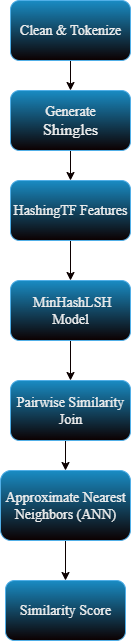

The diagram above was exported from draw.io. Its source (the exported page's mxGraphModel, read from the mxfile embedded in the PNG):
<mxGraphModel dx="1389" dy="703" grid="1" gridSize="10" guides="1" tooltips="1" connect="1" arrows="1" fold="1" page="1" pageScale="1" pageWidth="1169" pageHeight="827" math="0" shadow="0">
  <root>
    <mxCell id="0" />
    <mxCell id="1" parent="0" />
    <mxCell id="VGjZB98viDDVxWm0Evmi-9" style="edgeStyle=orthogonalEdgeStyle;rounded=0;orthogonalLoop=1;jettySize=auto;html=1;exitX=0.5;exitY=1;exitDx=0;exitDy=0;entryX=0.5;entryY=0;entryDx=0;entryDy=0;strokeColor=light-dark(#000000,#0C0000);" edge="1" parent="1" source="VGjZB98viDDVxWm0Evmi-1" target="VGjZB98viDDVxWm0Evmi-2">
      <mxGeometry relative="1" as="geometry" />
    </mxCell>
    <mxCell id="VGjZB98viDDVxWm0Evmi-1" value="&lt;span id=&quot;docs-internal-guid-2464f5d2-7fff-a171-1875-80da8b21a151&quot;&gt;&lt;span style=&quot;background-color: transparent; font-variant-numeric: normal; font-variant-east-asian: normal; font-variant-alternates: normal; font-variant-position: normal; font-variant-emoji: normal; vertical-align: baseline; white-space-collapse: preserve;&quot;&gt;&lt;font style=&quot;color: light-dark(rgb(0, 0, 0), rgb(237, 237, 237)); font-size: 14px;&quot; face=&quot;Times New Roman&quot;&gt;Clean &amp;amp; Tokenize&lt;/font&gt;&lt;/span&gt;&lt;/span&gt;" style="rounded=1;whiteSpace=wrap;html=1;fillColor=#1ba1e2;fontColor=#ffffff;strokeColor=#006EAF;align=center;verticalAlign=middle;fontFamily=Helvetica;fontSize=12;gradientColor=light-dark(#000000,#0C0000);" vertex="1" parent="1">
      <mxGeometry x="200" y="50" width="120" height="60" as="geometry" />
    </mxCell>
    <mxCell id="VGjZB98viDDVxWm0Evmi-10" style="edgeStyle=orthogonalEdgeStyle;rounded=0;orthogonalLoop=1;jettySize=auto;html=1;exitX=0.5;exitY=1;exitDx=0;exitDy=0;entryX=0.5;entryY=0;entryDx=0;entryDy=0;strokeColor=light-dark(#000000,#0C0000);" edge="1" parent="1" source="VGjZB98viDDVxWm0Evmi-2" target="VGjZB98viDDVxWm0Evmi-5">
      <mxGeometry relative="1" as="geometry" />
    </mxCell>
    <mxCell id="VGjZB98viDDVxWm0Evmi-2" value="&lt;span id=&quot;docs-internal-guid-5bf657c2-7fff-5e7d-910d-6bcd01faba00&quot;&gt;&lt;span style=&quot;color: rgb(0, 0, 0); background-color: transparent; font-variant-numeric: normal; font-variant-east-asian: normal; font-variant-alternates: normal; font-variant-position: normal; font-variant-emoji: normal; vertical-align: baseline; white-space-collapse: preserve;&quot;&gt;&lt;font style=&quot;font-size: 14px;&quot; face=&quot;Times New Roman&quot;&gt;Generate&lt;/font&gt;&lt;/span&gt;&lt;/span&gt;&lt;div&gt;&lt;span&gt;&lt;span style=&quot;color: rgb(0, 0, 0); background-color: transparent; font-variant-numeric: normal; font-variant-east-asian: normal; font-variant-alternates: normal; font-variant-position: normal; font-variant-emoji: normal; vertical-align: baseline; white-space-collapse: preserve;&quot;&gt;&lt;font size=&quot;3&quot; style=&quot;&quot; face=&quot;Times New Roman&quot;&gt;Shingles&lt;/font&gt;&lt;/span&gt;&lt;/span&gt;&lt;/div&gt;" style="rounded=1;whiteSpace=wrap;html=1;fillColor=#1ba1e2;fontColor=#ffffff;strokeColor=#006EAF;align=center;verticalAlign=middle;fontFamily=Helvetica;fontSize=12;gradientColor=light-dark(#000000,#0C0000);" vertex="1" parent="1">
      <mxGeometry x="200" y="140" width="120" height="60" as="geometry" />
    </mxCell>
    <mxCell id="VGjZB98viDDVxWm0Evmi-12" style="edgeStyle=orthogonalEdgeStyle;rounded=0;orthogonalLoop=1;jettySize=auto;html=1;exitX=0.5;exitY=1;exitDx=0;exitDy=0;entryX=0.5;entryY=0;entryDx=0;entryDy=0;strokeColor=light-dark(#000000,#0C0000);" edge="1" parent="1" source="VGjZB98viDDVxWm0Evmi-3" target="VGjZB98viDDVxWm0Evmi-4">
      <mxGeometry relative="1" as="geometry" />
    </mxCell>
    <mxCell id="VGjZB98viDDVxWm0Evmi-3" value="&lt;span id=&quot;docs-internal-guid-fb05627a-7fff-e8d5-39db-7686530fc30b&quot;&gt;&lt;span style=&quot;color: rgb(0, 0, 0); background-color: transparent; font-variant-numeric: normal; font-variant-east-asian: normal; font-variant-alternates: normal; font-variant-position: normal; font-variant-emoji: normal; vertical-align: baseline; white-space-collapse: preserve;&quot;&gt;&lt;font style=&quot;font-size: 14px;&quot; face=&quot;Times New Roman&quot;&gt;&amp;nbsp;MinHashLSH Model&lt;/font&gt;&lt;/span&gt;&lt;/span&gt;" style="rounded=1;whiteSpace=wrap;html=1;fillColor=#1ba1e2;fontColor=#ffffff;strokeColor=#006EAF;gradientColor=light-dark(#000000,#0C0000);" vertex="1" parent="1">
      <mxGeometry x="200" y="330" width="120" height="60" as="geometry" />
    </mxCell>
    <mxCell id="VGjZB98viDDVxWm0Evmi-13" style="edgeStyle=orthogonalEdgeStyle;rounded=0;orthogonalLoop=1;jettySize=auto;html=1;exitX=0.5;exitY=1;exitDx=0;exitDy=0;entryX=0.5;entryY=0;entryDx=0;entryDy=0;strokeColor=light-dark(#000000,#0C0000);" edge="1" parent="1" source="VGjZB98viDDVxWm0Evmi-4" target="VGjZB98viDDVxWm0Evmi-6">
      <mxGeometry relative="1" as="geometry" />
    </mxCell>
    <mxCell id="VGjZB98viDDVxWm0Evmi-4" value="&lt;span id=&quot;docs-internal-guid-243b97e4-7fff-1b37-0538-78681d7f5ac8&quot;&gt;&lt;span style=&quot;color: rgb(0, 0, 0); background-color: transparent; font-variant-numeric: normal; font-variant-east-asian: normal; font-variant-alternates: normal; font-variant-position: normal; font-variant-emoji: normal; vertical-align: baseline; white-space-collapse: preserve;&quot;&gt;&lt;font style=&quot;font-size: 14px;&quot; face=&quot;Times New Roman&quot;&gt;Pairwise Similarity Join&lt;/font&gt;&lt;/span&gt;&lt;/span&gt;" style="rounded=1;whiteSpace=wrap;html=1;strokeColor=#006EAF;align=center;verticalAlign=middle;fontFamily=Helvetica;fontSize=12;fontColor=#ffffff;fillColor=#1ba1e2;gradientColor=light-dark(#000000,#0C0000);" vertex="1" parent="1">
      <mxGeometry x="200" y="430" width="120" height="60" as="geometry" />
    </mxCell>
    <mxCell id="VGjZB98viDDVxWm0Evmi-11" style="edgeStyle=orthogonalEdgeStyle;rounded=0;orthogonalLoop=1;jettySize=auto;html=1;exitX=0.5;exitY=1;exitDx=0;exitDy=0;entryX=0.5;entryY=0;entryDx=0;entryDy=0;strokeColor=light-dark(#000000,#0C0000);" edge="1" parent="1" source="VGjZB98viDDVxWm0Evmi-5" target="VGjZB98viDDVxWm0Evmi-3">
      <mxGeometry relative="1" as="geometry" />
    </mxCell>
    <mxCell id="VGjZB98viDDVxWm0Evmi-5" value="&lt;span id=&quot;docs-internal-guid-dba9dd68-7fff-c0e6-fa9f-ced8ce472817&quot;&gt;&lt;span style=&quot;color: rgb(0, 0, 0); background-color: transparent; font-variant-numeric: normal; font-variant-east-asian: normal; font-variant-alternates: normal; font-variant-position: normal; font-variant-emoji: normal; vertical-align: baseline; white-space-collapse: preserve;&quot;&gt;&lt;font style=&quot;font-size: 14px;&quot; face=&quot;Times New Roman&quot;&gt;HashingTF Features&lt;/font&gt;&lt;/span&gt;&lt;/span&gt;" style="rounded=1;whiteSpace=wrap;html=1;fillColor=#1ba1e2;fontColor=#ffffff;strokeColor=#006EAF;align=center;verticalAlign=middle;fontFamily=Helvetica;fontSize=12;gradientColor=light-dark(#000000,#0C0000);" vertex="1" parent="1">
      <mxGeometry x="200" y="230" width="120" height="60" as="geometry" />
    </mxCell>
    <mxCell id="VGjZB98viDDVxWm0Evmi-14" style="edgeStyle=orthogonalEdgeStyle;rounded=0;orthogonalLoop=1;jettySize=auto;html=1;exitX=0.5;exitY=1;exitDx=0;exitDy=0;entryX=0.5;entryY=0;entryDx=0;entryDy=0;strokeColor=light-dark(#000000,#0C0000);" edge="1" parent="1" source="VGjZB98viDDVxWm0Evmi-6" target="VGjZB98viDDVxWm0Evmi-7">
      <mxGeometry relative="1" as="geometry" />
    </mxCell>
    <mxCell id="VGjZB98viDDVxWm0Evmi-6" value="&lt;span id=&quot;docs-internal-guid-1c912b5b-7fff-452c-163c-6b3945ca363d&quot;&gt;&lt;span style=&quot;color: rgb(0, 0, 0); background-color: transparent; font-variant-numeric: normal; font-variant-east-asian: normal; font-variant-alternates: normal; font-variant-position: normal; font-variant-emoji: normal; vertical-align: baseline; white-space-collapse: preserve;&quot;&gt;&lt;font face=&quot;Times New Roman&quot; style=&quot;font-size: 14px;&quot;&gt;Approximate Nearest Neighbors (ANN)&lt;/font&gt;&lt;/span&gt;&lt;/span&gt;" style="rounded=1;whiteSpace=wrap;html=1;strokeColor=#006EAF;align=center;verticalAlign=middle;fontFamily=Helvetica;fontSize=12;fontColor=#ffffff;fillColor=#1ba1e2;gradientColor=light-dark(#000000,#0C0000);" vertex="1" parent="1">
      <mxGeometry x="190" y="520" width="130" height="70" as="geometry" />
    </mxCell>
    <mxCell id="VGjZB98viDDVxWm0Evmi-7" value="&lt;span id=&quot;docs-internal-guid-fd5b34f6-7fff-87ed-f8ed-b27095086341&quot;&gt;&lt;span style=&quot;color: rgb(0, 0, 0); background-color: transparent; font-variant-numeric: normal; font-variant-east-asian: normal; font-variant-alternates: normal; font-variant-position: normal; font-variant-emoji: normal; vertical-align: baseline; white-space-collapse: preserve;&quot;&gt;&lt;font style=&quot;font-size: 14px;&quot; face=&quot;Times New Roman&quot;&gt;Similarity Score&lt;/font&gt;&lt;/span&gt;&lt;/span&gt;" style="rounded=1;whiteSpace=wrap;html=1;strokeColor=#006EAF;align=center;verticalAlign=middle;fontFamily=Helvetica;fontSize=12;fontColor=#ffffff;fillColor=#1ba1e2;gradientColor=light-dark(#000000,#0C0000);" vertex="1" parent="1">
      <mxGeometry x="195" y="630" width="120" height="60" as="geometry" />
    </mxCell>
  </root>
</mxGraphModel>